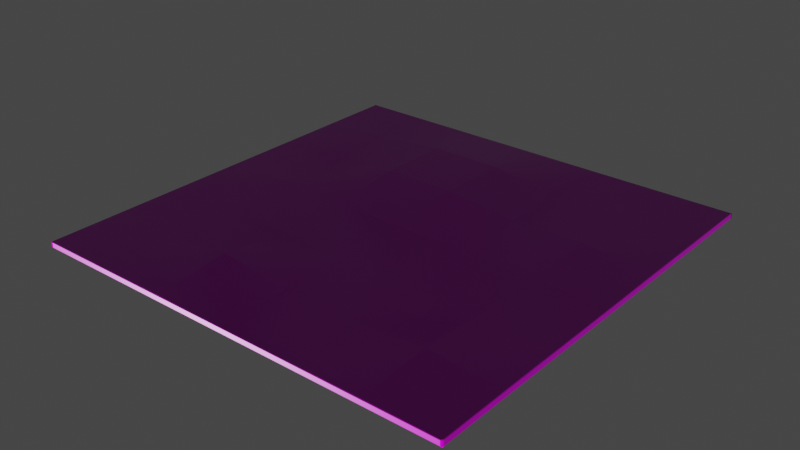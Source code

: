 # Source: SolNeige.blend  (saved by Blender 2.90.8; exported with 4.5.12 LTS)
import bpy
from mathutils import Matrix  # noqa: F401  (used for matrix-valued properties, if any)

bpy.ops.wm.read_factory_settings(use_empty=True)
scene = bpy.context.scene
scene.name = 'Scene'

# ---- collections
col_collection = bpy.data.collections.new('Collection'); scene.collection.children.link(col_collection)

# ---- images (referenced by path relative to the original .blend; pixels are not part of the script)
import os
ASSET_DIR = os.environ.get("B2B_ASSET_DIR", "")  # directory of the original .blend (textures are referenced by path, not embedded)
HERE = os.path.dirname(os.path.abspath(__file__))  # packed textures are extracted next to this script under _unpacked/

def load_image(name, relpath, width, height, colorspace="sRGB"):
    """Load a texture the original file referenced (path relative to the .blend, or extracted next to this script)."""
    p = next((c for c in (os.path.join(HERE, relpath), os.path.join(ASSET_DIR, relpath)) if relpath and os.path.exists(c)), "")
    if p:
        img = bpy.data.images.load(p, check_existing=True)
        img.name = name
    else:  # same state as the original file: an image datablock whose file is absent (Cycles renders it pink)
        img = bpy.data.images.new(name, width, height)
        img.source = "FILE"
        img.filepath = "//" + (relpath or name)
    img.colorspace_settings.name = colorspace
    return img
img_ice_0001_base_color_2k_jpg = load_image('ice_0001_base_color_2k.jpg', 'ice_0001_base_color_2k.jpg', 1024, 1024, 'sRGB')
img_ice_0001_roughness_2k_jpg = load_image('ice_0001_roughness_2k.jpg', 'ice_0001_roughness_2k.jpg', 1024, 1024, 'sRGB')
img_ice_0001_normal_2k_jpg = load_image('ice_0001_normal_2k.jpg', 'ice_0001_normal_2k.jpg', 1024, 1024, 'sRGB')

# ---- materials (node trees are filled in below, after node groups)
mat_neige = bpy.data.materials.new('Neige')
mat_neige.use_transparent_shadow = False

# ---- material node trees
mat_neige.use_nodes = True; mat_neige.node_tree.nodes.clear()
_N = mat_neige.node_tree.nodes; _L = mat_neige.node_tree.links
n0 = _N.new('ShaderNodeOutputMaterial'); n0.name = 'Material Output'; n0.location = (300, 300)
n1 = _N.new('ShaderNodeTexImage'); n1.name = 'Image Texture'; n1.location = (-478, 441)
n1.image = img_ice_0001_base_color_2k_jpg
n2 = _N.new('ShaderNodeTexImage'); n2.name = 'Image Texture.001'; n2.location = (-371, -167)
n2.image = img_ice_0001_roughness_2k_jpg
n3 = _N.new('ShaderNodeBsdfPrincipled'); n3.name = 'Principled BSDF'; n3.location = (46, 298)
n3.distribution = 'GGX'
n3.subsurface_method = 'BURLEY'
n3.inputs[3].default_value = 1.45
n3.inputs[13].default_value = 0.3045
n3.inputs[27].default_value = (0.0, 0.0, 0.0, 1.0)
n3.inputs[28].default_value = 1.0
n4 = _N.new('ShaderNodeTexImage'); n4.name = 'Image Texture.002'; n4.location = (-665, 87)
n4.image = img_ice_0001_normal_2k_jpg
n5 = _N.new('ShaderNodeNormalMap'); n5.name = 'Normal Map'; n5.location = (-269, 119)
_L.new(n3.outputs[0], n0.inputs[0])
_L.new(n1.outputs[0], n3.inputs[0])
_L.new(n2.outputs[0], n3.inputs[2])
_L.new(n4.outputs[0], n5.inputs[1])
_L.new(n5.outputs[0], n3.inputs[5])
n0.is_active_output = True

# ---- world
world_world = bpy.data.worlds.new('World'); scene.world = world_world
world_world.use_nodes = True; world_world.node_tree.nodes.clear()
_N = world_world.node_tree.nodes; _L = world_world.node_tree.links
n0 = _N.new('ShaderNodeOutputWorld'); n0.name = 'World Output'; n0.location = (300, 300)
n1 = _N.new('ShaderNodeBackground'); n1.name = 'Background'; n1.location = (10, 300)
n1.inputs[0].default_value = (0.05088, 0.05088, 0.05088, 1.0)
_L.new(n1.outputs[0], n0.inputs[0])
n0.is_active_output = True
world_world.color = (0.05088, 0.05088, 0.05088)
world_world.use_sun_shadow = False
world_world.sun_shadow_jitter_overblur = 0.0

# ---- meshes
me_cube_001 = bpy.data.meshes.new('Cube.001')
me_cube_001.from_pydata([(-10.0, -10.0, -0.1163), (-10.0, -10.0, 0.1163), (-10.0, 10.0, -0.1163), (-10.0, 10.0, 0.1163), (10.0, -10.0, -0.1163), (10.0, -10.0, 0.1163), (10.0, 10.0, -0.1163), (10.0, 10.0, 0.1163), (-10.0, 6.668, -0.1163), (-10.0, 3.334, -0.1163), (-10.0, -2.384e-07, -0.1163), (-10.0, -3.334, -0.1163), (-10.0, -6.668, -0.1163), (-10.0, -6.668, 0.1163), (-10.0, -3.334, 0.1163), (-10.0, 2.384e-07, 0.1163), (-10.0, 3.334, 0.1163), (-10.0, 6.668, 0.1163), (10.0, -6.668, -0.1163), (10.0, -3.334, -0.1163), (10.0, 2.384e-07, -0.1163), (10.0, 3.334, -0.1163), (10.0, 6.668, -0.1163), (10.0, 6.668, 0.1163), (10.0, 3.334, 0.1163), (10.0, -2.384e-07, 0.1163), (10.0, -3.334, 0.1163), (10.0, -6.668, 0.1163), (6.668, 10.0, -0.1163), (3.334, 10.0, -0.1163), (-2.384e-07, 10.0, -0.1163), (-3.334, 10.0, -0.1163), (-6.668, 10.0, -0.1163), (-6.668, 10.0, 0.1163), (-3.334, 10.0, 0.1163), (2.384e-07, 10.0, 0.1163), (3.334, 10.0, 0.1163), (6.668, 10.0, 0.1163), (-6.668, -10.0, -0.1163), (-3.334, -10.0, -0.1163), (2.384e-07, -10.0, -0.1163), (3.334, -10.0, -0.1163), (6.668, -10.0, -0.1163), (6.668, -10.0, 0.1163), (3.334, -10.0, 0.1163), (-2.384e-07, -10.0, 0.1163), (-3.334, -10.0, 0.1163), (-6.668, -10.0, 0.1163), (-6.668, 6.668, 0.2724), (-3.334, 6.668, 0.5741), (2.384e-07, 6.668, 0.5741), (3.334, 6.668, 0.1163), (6.668, 6.668, 0.1163), (-6.668, 3.334, 0.1163), (-3.334, 3.334, 0.5741), (2.384e-07, 3.334, 0.5741), (3.334, 3.334, 0.2255), (6.668, 3.334, 0.31), (-6.668, 1.589e-07, 0.2394), (-3.334, 7.947e-08, 0.1886), (2.384e-07, -7.105e-15, 0.1163), (3.334, -7.947e-08, 0.1163), (6.668, -1.589e-07, 0.1163), (-6.668, -3.334, 0.1163), (-3.334, -3.334, 0.1163), (2.384e-07, -3.334, 0.2213), (3.334, -3.334, 0.1163), (6.668, -3.334, 0.2392), (-6.668, -6.668, 0.2168), (-3.334, -6.668, 0.5538), (2.384e-07, -6.668, 0.1163), (3.334, -6.668, 0.1163), (6.668, -6.668, 0.3927), (6.668, 6.668, -0.1163), (3.334, 6.668, -0.1163), (-2.384e-07, 6.668, -0.1163), (-3.334, 6.668, -0.1163), (-6.668, 6.668, -0.1163), (6.668, 3.334, -0.1163), (3.334, 3.334, -0.1163), (-2.384e-07, 3.334, -0.1163), (-3.334, 3.334, -0.1163), (-6.668, 3.334, -0.1163), (6.668, 1.589e-07, -0.1163), (3.334, 7.947e-08, -0.1163), (-2.384e-07, -7.105e-15, -0.1163), (-3.334, -7.947e-08, -0.1163), (-6.668, -1.589e-07, -0.1163), (6.668, -3.334, -0.1163), (3.334, -3.334, -0.1163), (-2.384e-07, -3.334, -0.1163), (-3.334, -3.334, -0.1163), (-6.668, -3.334, -0.1163), (6.668, -6.668, -0.1163), (3.334, -6.668, -0.1163), (-2.384e-07, -6.668, -0.1163), (-3.334, -6.668, -0.1163), (-6.668, -6.668, -0.1163), (5.001, -3.334, 0.1777), (5.001, -6.668, 0.2545), (6.668, -5.001, 0.316), (3.334, -5.001, 0.1163), (5.001, -5.001, 0.1033), (-1.667, 6.668, 0.5741), (-1.667, 3.334, 0.5741), (2.384e-07, 5.001, 0.5741), (-3.334, 5.001, 0.5741), (-1.667, 5.001, 0.5741)], [], [(8, 17, 3, 2), (28, 37, 7, 6), (18, 27, 5, 4), (38, 47, 1, 0), (93, 18, 4, 42), (68, 13, 1, 47), (33, 3, 17, 48), (48, 17, 16, 53), (53, 16, 15, 58), (58, 15, 14, 63), (63, 14, 13, 68), (28, 6, 22, 73), (73, 22, 21, 78), (78, 21, 20, 83), (83, 20, 19, 88), (88, 19, 18, 93), (6, 7, 23, 22), (22, 23, 24, 21), (21, 24, 25, 20), (20, 25, 26, 19), (19, 26, 27, 18), (0, 1, 13, 12), (12, 13, 14, 11), (11, 14, 15, 10), (10, 15, 16, 9), (9, 16, 17, 8), (11, 92, 97, 12), (92, 91, 96, 97), (91, 90, 95, 96), (90, 89, 94, 95), (89, 88, 93, 94), (10, 87, 92, 11), (87, 86, 91, 92), (86, 85, 90, 91), (85, 84, 89, 90), (84, 83, 88, 89), (9, 82, 87, 10), (82, 81, 86, 87), (81, 80, 85, 86), (80, 79, 84, 85), (79, 78, 83, 84), (8, 77, 82, 9), (77, 76, 81, 82), (76, 75, 80, 81), (75, 74, 79, 80), (74, 73, 78, 79), (2, 32, 77, 8), (32, 31, 76, 77), (31, 30, 75, 76), (30, 29, 74, 75), (29, 28, 73, 74), (26, 67, 100, 72, 27), (102, 101, 71, 99), (66, 65, 70, 71, 101), (65, 64, 69, 70), (64, 63, 68, 69), (25, 62, 67, 26), (62, 61, 66, 98, 67), (61, 60, 65, 66), (60, 59, 64, 65), (59, 58, 63, 64), (24, 57, 62, 25), (57, 56, 61, 62), (56, 55, 60, 61), (55, 104, 54, 59, 60), (54, 53, 58, 59), (23, 52, 57, 24), (52, 51, 56, 57), (51, 50, 105, 55, 56), (107, 106, 54, 104), (49, 48, 53, 54, 106), (7, 37, 52, 23), (37, 36, 51, 52), (36, 35, 50, 51), (35, 34, 49, 103, 50), (34, 33, 48, 49), (27, 72, 43, 5), (72, 99, 71, 44, 43), (71, 70, 45, 44), (70, 69, 46, 45), (69, 68, 47, 46), (12, 97, 38, 0), (97, 96, 39, 38), (96, 95, 40, 39), (95, 94, 41, 40), (94, 93, 42, 41), (4, 5, 43, 42), (42, 43, 44, 41), (41, 44, 45, 40), (40, 45, 46, 39), (39, 46, 47, 38), (2, 3, 33, 32), (32, 33, 34, 31), (31, 34, 35, 30), (30, 35, 36, 29), (29, 36, 37, 28), (100, 102, 99, 72), (67, 98, 102, 100), (98, 66, 101, 102), (105, 107, 104, 55), (50, 103, 107, 105), (103, 49, 106, 107)])
me_cube_001.polygons.foreach_set('use_smooth', [True] * 102)
_uv = me_cube_001.uv_layers.new(name='UVMap')
_uv.uv.foreach_set('vector', [0.375, 0.2083, 0.625, 0.2083, 0.625, 0.25, 0.375, 0.25, 0.375, 0.4583, 0.625, 0.4583, 0.625, 0.5, 0.375, 0.5, 0.375, 0.7083, 0.625, 0.7083, 0.625, 0.75, 0.375, 0.75, 0.375, 0.9583, 0.625, 0.9583, 0.625, 1.0, 0.375, 1.0, 0.3333, 0.7083, 0.375, 0.7083, 0.375, 0.75, 0.3333, 0.75, 0.8333, 0.7083, 0.875, 0.7083, 0.875, 0.75, 0.8333, 0.75, 0.8333, 0.5, 0.875, 0.5, 0.875, 0.5417, 0.8333, 0.5417, 0.8333, 0.5417, 0.875, 0.5417, 0.875, 0.5833, 0.8333, 0.5833, 0.8333, 0.5833, 0.875, 0.5833, 0.875, 0.625, 0.8333, 0.625, 0.8333, 0.625, 0.875, 0.625, 0.875, 0.6667, 0.8333, 0.6667, 0.8333, 0.6667, 0.875, 0.6667, 0.875, 0.7083, 0.8333, 0.7083, 0.3333, 0.5, 0.375, 0.5, 0.375, 0.5417, 0.3333, 0.5417, 0.3333, 0.5417, 0.375, 0.5417, 0.375, 0.5833, 0.3333, 0.5833, 0.3333, 0.5833, 0.375, 0.5833, 0.375, 0.625, 0.3333, 0.625, 0.3333, 0.625, 0.375, 0.625, 0.375, 0.6667, 0.3333, 0.6667, 0.3333, 0.6667, 0.375, 0.6667, 0.375, 0.7083, 0.3333, 0.7083, 0.375, 0.5, 0.625, 0.5, 0.625, 0.5417, 0.375, 0.5417, 0.375, 0.5417, 0.625, 0.5417, 0.625, 0.5833, 0.375, 0.5833, 0.375, 0.5833, 0.625, 0.5833, 0.625, 0.625, 0.375, 0.625, 0.375, 0.625, 0.625, 0.625, 0.625, 0.6667, 0.375, 0.6667, 0.375, 0.6667, 0.625, 0.6667, 0.625, 0.7083, 0.375, 0.7083, 0.375, 0.0, 0.625, 0.0, 0.625, 0.04167, 0.375, 0.04167, 0.375, 0.04167, 0.625, 0.04167, 0.625, 0.08333, 0.375, 0.08333, 0.375, 0.08333, 0.625, 0.08333, 0.625, 0.125, 0.375, 0.125, 0.375, 0.125, 0.625, 0.125, 0.625, 0.1667, 0.375, 0.1667, 0.375, 0.1667, 0.625, 0.1667, 0.625, 0.2083, 0.375, 0.2083, 0.125, 0.6667, 0.1667, 0.6667, 0.1667, 0.7083, 0.125, 0.7083, 0.1667, 0.6667, 0.2083, 0.6667, 0.2083, 0.7083, 0.1667, 0.7083, 0.2083, 0.6667, 0.25, 0.6667, 0.25, 0.7083, 0.2083, 0.7083, 0.25, 0.6667, 0.2917, 0.6667, 0.2917, 0.7083, 0.25, 0.7083, 0.2917, 0.6667, 0.3333, 0.6667, 0.3333, 0.7083, 0.2917, 0.7083, 0.125, 0.625, 0.1667, 0.625, 0.1667, 0.6667, 0.125, 0.6667, 0.1667, 0.625, 0.2083, 0.625, 0.2083, 0.6667, 0.1667, 0.6667, 0.2083, 0.625, 0.25, 0.625, 0.25, 0.6667, 0.2083, 0.6667, 0.25, 0.625, 0.2917, 0.625, 0.2917, 0.6667, 0.25, 0.6667, 0.2917, 0.625, 0.3333, 0.625, 0.3333, 0.6667, 0.2917, 0.6667, 0.125, 0.5833, 0.1667, 0.5833, 0.1667, 0.625, 0.125, 0.625, 0.1667, 0.5833, 0.2083, 0.5833, 0.2083, 0.625, 0.1667, 0.625, 0.2083, 0.5833, 0.25, 0.5833, 0.25, 0.625, 0.2083, 0.625, 0.25, 0.5833, 0.2917, 0.5833, 0.2917, 0.625, 0.25, 0.625, 0.2917, 0.5833, 0.3333, 0.5833, 0.3333, 0.625, 0.2917, 0.625, 0.125, 0.5417, 0.1667, 0.5417, 0.1667, 0.5833, 0.125, 0.5833, 0.1667, 0.5417, 0.2083, 0.5417, 0.2083, 0.5833, 0.1667, 0.5833, 0.2083, 0.5417, 0.25, 0.5417, 0.25, 0.5833, 0.2083, 0.5833, 0.25, 0.5417, 0.2917, 0.5417, 0.2917, 0.5833, 0.25, 0.5833, 0.2917, 0.5417, 0.3333, 0.5417, 0.3333, 0.5833, 0.2917, 0.5833, 0.125, 0.5, 0.1667, 0.5, 0.1667, 0.5417, 0.125, 0.5417, 0.1667, 0.5, 0.2083, 0.5, 0.2083, 0.5417, 0.1667, 0.5417, 0.2083, 0.5, 0.25, 0.5, 0.25, 0.5417, 0.2083, 0.5417, 0.25, 0.5, 0.2917, 0.5, 0.2917, 0.5417, 0.25, 0.5417, 0.2917, 0.5, 0.3333, 0.5, 0.3333, 0.5417, 0.2917, 0.5417, 0.625, 0.6667, 0.6667, 0.6667, 0.6667, 0.6875, 0.6667, 0.7083, 0.625, 0.7083, 0.6875, 0.6875, 0.7083, 0.6875, 0.7083, 0.7083, 0.6875, 0.7083, 0.7083, 0.6667, 0.75, 0.6667, 0.75, 0.7083, 0.7083, 0.7083, 0.7083, 0.6875, 0.75, 0.6667, 0.7917, 0.6667, 0.7917, 0.7083, 0.75, 0.7083, 0.7917, 0.6667, 0.8333, 0.6667, 0.8333, 0.7083, 0.7917, 0.7083, 0.625, 0.625, 0.6667, 0.625, 0.6667, 0.6667, 0.625, 0.6667, 0.6667, 0.625, 0.7083, 0.625, 0.7083, 0.6667, 0.6875, 0.6667, 0.6667, 0.6667, 0.7083, 0.625, 0.75, 0.625, 0.75, 0.6667, 0.7083, 0.6667, 0.75, 0.625, 0.7917, 0.625, 0.7917, 0.6667, 0.75, 0.6667, 0.7917, 0.625, 0.8333, 0.625, 0.8333, 0.6667, 0.7917, 0.6667, 0.625, 0.5833, 0.6667, 0.5833, 0.6667, 0.625, 0.625, 0.625, 0.6667, 0.5833, 0.7083, 0.5833, 0.7083, 0.625, 0.6667, 0.625, 0.7083, 0.5833, 0.75, 0.5833, 0.75, 0.625, 0.7083, 0.625, 0.75, 0.5833, 0.7708, 0.5833, 0.7917, 0.5833, 0.7917, 0.625, 0.75, 0.625, 0.7917, 0.5833, 0.8333, 0.5833, 0.8333, 0.625, 0.7917, 0.625, 0.625, 0.5417, 0.6667, 0.5417, 0.6667, 0.5833, 0.625, 0.5833, 0.6667, 0.5417, 0.7083, 0.5417, 0.7083, 0.5833, 0.6667, 0.5833, 0.7083, 0.5417, 0.75, 0.5417, 0.75, 0.5625, 0.75, 0.5833, 0.7083, 0.5833, 0.7708, 0.5625, 0.7917, 0.5625, 0.7917, 0.5833, 0.7708, 0.5833, 0.7917, 0.5417, 0.8333, 0.5417, 0.8333, 0.5833, 0.7917, 0.5833, 0.7917, 0.5625, 0.625, 0.5, 0.6667, 0.5, 0.6667, 0.5417, 0.625, 0.5417, 0.6667, 0.5, 0.7083, 0.5, 0.7083, 0.5417, 0.6667, 0.5417, 0.7083, 0.5, 0.75, 0.5, 0.75, 0.5417, 0.7083, 0.5417, 0.75, 0.5, 0.7917, 0.5, 0.7917, 0.5417, 0.7708, 0.5417, 0.75, 0.5417, 0.7917, 0.5, 0.8333, 0.5, 0.8333, 0.5417, 0.7917, 0.5417, 0.625, 0.7083, 0.6667, 0.7083, 0.6667, 0.75, 0.625, 0.75, 0.6667, 0.7083, 0.6875, 0.7083, 0.7083, 0.7083, 0.7083, 0.75, 0.6667, 0.75, 0.7083, 0.7083, 0.75, 0.7083, 0.75, 0.75, 0.7083, 0.75, 0.75, 0.7083, 0.7917, 0.7083, 0.7917, 0.75, 0.75, 0.75, 0.7917, 0.7083, 0.8333, 0.7083, 0.8333, 0.75, 0.7917, 0.75, 0.125, 0.7083, 0.1667, 0.7083, 0.1667, 0.75, 0.125, 0.75, 0.1667, 0.7083, 0.2083, 0.7083, 0.2083, 0.75, 0.1667, 0.75, 0.2083, 0.7083, 0.25, 0.7083, 0.25, 0.75, 0.2083, 0.75, 0.25, 0.7083, 0.2917, 0.7083, 0.2917, 0.75, 0.25, 0.75, 0.2917, 0.7083, 0.3333, 0.7083, 0.3333, 0.75, 0.2917, 0.75, 0.375, 0.75, 0.625, 0.75, 0.625, 0.7917, 0.375, 0.7917, 0.375, 0.7917, 0.625, 0.7917, 0.625, 0.8333, 0.375, 0.8333, 0.375, 0.8333, 0.625, 0.8333, 0.625, 0.875, 0.375, 0.875, 0.375, 0.875, 0.625, 0.875, 0.625, 0.9167, 0.375, 0.9167, 0.375, 0.9167, 0.625, 0.9167, 0.625, 0.9583, 0.375, 0.9583, 0.375, 0.25, 0.625, 0.25, 0.625, 0.2917, 0.375, 0.2917, 0.375, 0.2917, 0.625, 0.2917, 0.625, 0.3333, 0.375, 0.3333, 0.375, 0.3333, 0.625, 0.3333, 0.625, 0.375, 0.375, 0.375, 0.375, 0.375, 0.625, 0.375, 0.625, 0.4167, 0.375, 0.4167, 0.375, 0.4167, 0.625, 0.4167, 0.625, 0.4583, 0.375, 0.4583, 0.6667, 0.6875, 0.6875, 0.6875, 0.6875, 0.7083, 0.6667, 0.7083, 0.6667, 0.6667, 0.6875, 0.6667, 0.6875, 0.6875, 0.6667, 0.6875, 0.6875, 0.6667, 0.7083, 0.6667, 0.7083, 0.6875, 0.6875, 0.6875, 0.75, 0.5625, 0.7708, 0.5625, 0.7708, 0.5833, 0.75, 0.5833, 0.75, 0.5417, 0.7708, 0.5417, 0.7708, 0.5625, 0.75, 0.5625, 0.7708, 0.5417, 0.7917, 0.5417, 0.7917, 0.5625, 0.7708, 0.5625])
me_cube_001.materials.append(mat_neige)
me_cube_001.use_remesh_fix_poles = True
me_cube_001.use_remesh_preserve_attributes = False
me_cube_001.use_mirror_vertex_groups = False
me_cube_001.update()

# ---- objects
ob_cube = bpy.data.objects.new('Cube', me_cube_001)

# ---- transforms, parenting, visibility, modifiers, constraints
ob_cube.location = (0.0, 0.0, 0.0)
ob_cube.lineart.crease_threshold = 0.0
_m = ob_cube.modifiers.new('Subdivision', 'SUBSURF')
_m.uv_smooth = 'PRESERVE_CORNERS'
_m.subdivision_type = 'SIMPLE'
_m.levels = 3
_m.render_levels = 5

# ---- collection membership
col_collection.objects.link(ob_cube)

# ---- scene / render settings (as saved in the file)
scene.frame_start = 1; scene.frame_end = 250; scene.frame_set(1)
scene.render.engine = 'BLENDER_EEVEE_NEXT'
scene.render.use_motion_blur = True
scene.cycles.use_denoising = False
scene.cycles.samples = 128
scene.cycles.sampling_pattern = 'TABULATED_SOBOL'
scene.cycles.use_adaptive_sampling = False
scene.cycles.use_light_tree = False
scene.eevee.use_gtao = True
scene.eevee.use_raytracing = True
scene.view_settings.view_transform = 'Filmic'
bpy.context.view_layer.update()

# ---- added for rendering (the .blend has no active camera and no usable light): camera, sun
cam_auto = bpy.data.cameras.new('AutoCamera')
cam_auto.lens = 50.0
cam_auto.sensor_width = 36.0
cam_auto.clip_end = 1000.0
ob_auto_camera = bpy.data.objects.new('AutoCamera', cam_auto)
scene.collection.objects.link(ob_auto_camera)
ob_auto_camera.location = (26.1812, -31.4175, 21.1739)
ob_auto_camera.rotation_euler = (1.09748, -7.21219e-08, 0.694738)
scene.camera = ob_auto_camera
light_auto_sun = bpy.data.lights.new('AutoSun', 'SUN')
light_auto_sun.energy = 3.0
light_auto_sun.angle = 0.0523599
ob_auto_sun = bpy.data.objects.new('AutoSun', light_auto_sun)
scene.collection.objects.link(ob_auto_sun)
ob_auto_sun.rotation_euler = (0.872665, 0.174533, 0.523599)
bpy.context.view_layer.update()
